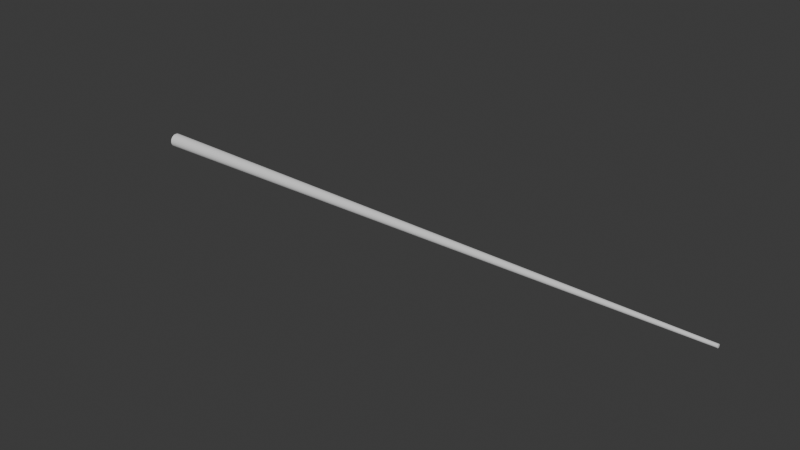 # Source: testBranch.blend  (saved by Blender 4.0.36; exported with 4.5.12 LTS)
import bpy
from mathutils import Matrix  # noqa: F401  (used for matrix-valued properties, if any)

bpy.ops.wm.read_factory_settings(use_empty=True)
scene = bpy.context.scene
scene.name = 'Scene'

# ---- collections
col_collection = bpy.data.collections.new('Collection'); scene.collection.children.link(col_collection)

# ---- world
world_world = bpy.data.worlds.new('World'); scene.world = world_world
world_world.use_nodes = True; world_world.node_tree.nodes.clear()
_N = world_world.node_tree.nodes; _L = world_world.node_tree.links
n0 = _N.new('ShaderNodeOutputWorld'); n0.name = 'World Output'; n0.location = (300, 300)
n1 = _N.new('ShaderNodeBackground'); n1.name = 'Background'; n1.location = (10, 300)
n1.inputs[0].default_value = (0.05088, 0.05088, 0.05088, 1.0)
_L.new(n1.outputs[0], n0.inputs[0])
n0.is_active_output = True
world_world.color = (0.05088, 0.05088, 0.05088)
world_world.use_sun_shadow = False
world_world.sun_shadow_jitter_overblur = 0.0

# ---- meshes
me_cylinder_002 = bpy.data.meshes.new('Cylinder.002')
me_cylinder_002.from_pydata([(2.921e-08, 1.0, -1.0), (3.151e-08, 0.2435, 1.0), (0.2487, 0.9686, -1.0), (0.06056, 0.2359, 1.0), (0.4818, 0.8763, -1.0), (0.1173, 0.2134, 1.0), (0.6845, 0.729, -1.0), (0.1667, 0.1775, 1.0), (0.8443, 0.5358, -1.0), (0.2056, 0.1305, 1.0), (0.9511, 0.309, -1.0), (0.2316, 0.07525, 1.0), (0.998, 0.06279, -1.0), (0.243, 0.01529, 1.0), (0.9823, -0.1874, -1.0), (0.2392, -0.04563, 1.0), (0.9048, -0.4258, -1.0), (0.2203, -0.1037, 1.0), (0.7705, -0.6374, -1.0), (0.1876, -0.1552, 1.0), (0.5878, -0.809, -1.0), (0.1431, -0.197, 1.0), (0.3681, -0.9298, -1.0), (0.08964, -0.2264, 1.0), (0.1253, -0.9921, -1.0), (0.03052, -0.2416, 1.0), (-0.1253, -0.9921, -1.0), (-0.03052, -0.2416, 1.0), (-0.3681, -0.9298, -1.0), (-0.08964, -0.2264, 1.0), (-0.5878, -0.809, -1.0), (-0.1431, -0.197, 1.0), (-0.7705, -0.6374, -1.0), (-0.1876, -0.1552, 1.0), (-0.9048, -0.4258, -1.0), (-0.2203, -0.1037, 1.0), (-0.9823, -0.1874, -1.0), (-0.2392, -0.04563, 1.0), (-0.998, 0.06279, -1.0), (-0.243, 0.01529, 1.0), (-0.9511, 0.309, -1.0), (-0.2316, 0.07525, 1.0), (-0.8443, 0.5358, -1.0), (-0.2056, 0.1305, 1.0), (-0.6845, 0.729, -1.0), (-0.1667, 0.1775, 1.0), (-0.4818, 0.8763, -1.0), (-0.1173, 0.2134, 1.0), (-0.2487, 0.9686, -1.0), (-0.06056, 0.2359, 1.0)], [], [(0, 1, 3, 2), (2, 3, 5, 4), (4, 5, 7, 6), (6, 7, 9, 8), (8, 9, 11, 10), (10, 11, 13, 12), (12, 13, 15, 14), (14, 15, 17, 16), (16, 17, 19, 18), (18, 19, 21, 20), (20, 21, 23, 22), (22, 23, 25, 24), (24, 25, 27, 26), (26, 27, 29, 28), (28, 29, 31, 30), (30, 31, 33, 32), (32, 33, 35, 34), (34, 35, 37, 36), (36, 37, 39, 38), (38, 39, 41, 40), (40, 41, 43, 42), (42, 43, 45, 44), (44, 45, 47, 46), (3, 1, 49, 47, 45, 43, 41, 39, 37, 35, 33, 31, 29, 27, 25, 23, 21, 19, 17, 15, 13, 11, 9, 7, 5), (46, 47, 49, 48), (48, 49, 1, 0), (0, 2, 4, 6, 8, 10, 12, 14, 16, 18, 20, 22, 24, 26, 28, 30, 32, 34, 36, 38, 40, 42, 44, 46, 48)])
_uv = me_cylinder_002.uv_layers.new(name='UVMap')
_uv.uv.foreach_set('vector', [1.0, 0.5, 1.0, 1.0, 0.96, 1.0, 0.96, 0.5, 0.96, 0.5, 0.96, 1.0, 0.92, 1.0, 0.92, 0.5, 0.92, 0.5, 0.92, 1.0, 0.88, 1.0, 0.88, 0.5, 0.88, 0.5, 0.88, 1.0, 0.84, 1.0, 0.84, 0.5, 0.84, 0.5, 0.84, 1.0, 0.8, 1.0, 0.8, 0.5, 0.8, 0.5, 0.8, 1.0, 0.76, 1.0, 0.76, 0.5, 0.76, 0.5, 0.76, 1.0, 0.72, 1.0, 0.72, 0.5, 0.72, 0.5, 0.72, 1.0, 0.68, 1.0, 0.68, 0.5, 0.68, 0.5, 0.68, 1.0, 0.64, 1.0, 0.64, 0.5, 0.64, 0.5, 0.64, 1.0, 0.6, 1.0, 0.6, 0.5, 0.6, 0.5, 0.6, 1.0, 0.56, 1.0, 0.56, 0.5, 0.56, 0.5, 0.56, 1.0, 0.52, 1.0, 0.52, 0.5, 0.52, 0.5, 0.52, 1.0, 0.48, 1.0, 0.48, 0.5, 0.48, 0.5, 0.48, 1.0, 0.44, 1.0, 0.44, 0.5, 0.44, 0.5, 0.44, 1.0, 0.4, 1.0, 0.4, 0.5, 0.4, 0.5, 0.4, 1.0, 0.36, 1.0, 0.36, 0.5, 0.36, 0.5, 0.36, 1.0, 0.32, 1.0, 0.32, 0.5, 0.32, 0.5, 0.32, 1.0, 0.28, 1.0, 0.28, 0.5, 0.28, 0.5, 0.28, 1.0, 0.24, 1.0, 0.24, 0.5, 0.24, 0.5, 0.24, 1.0, 0.2, 1.0, 0.2, 0.5, 0.2, 0.5, 0.2, 1.0, 0.16, 1.0, 0.16, 0.5, 0.16, 0.5, 0.16, 1.0, 0.12, 1.0, 0.12, 0.5, 0.12, 0.5, 0.12, 1.0, 0.08, 1.0, 0.08, 0.5, 0.3097, 0.4825, 0.25, 0.49, 0.1903, 0.4825, 0.1344, 0.4603, 0.08571, 0.425, 0.04736, 0.3786, 0.02175, 0.3242, 0.01047, 0.2651, 0.01425, 0.205, 0.03284, 0.1478, 0.06508, 0.09702, 0.1089, 0.05584, 0.1617, 0.02685, 0.2199, 0.01189, 0.2801, 0.01189, 0.3383, 0.02685, 0.3911, 0.05584, 0.4349, 0.09702, 0.4672, 0.1478, 0.4857, 0.205, 0.4895, 0.2651, 0.4783, 0.3242, 0.4526, 0.3786, 0.4143, 0.425, 0.3656, 0.4603, 0.08, 0.5, 0.08, 1.0, 0.04, 1.0, 0.04, 0.5, 0.04, 0.5, 0.04, 1.0, -1.788e-07, 1.0, -1.788e-07, 0.5, 0.75, 0.49, 0.8097, 0.4825, 0.8656, 0.4603, 0.9143, 0.425, 0.9526, 0.3786, 0.9783, 0.3242, 0.9895, 0.2651, 0.9857, 0.205, 0.9672, 0.1478, 0.9349, 0.09702, 0.8911, 0.05584, 0.8383, 0.02685, 0.7801, 0.01189, 0.7199, 0.01189, 0.6617, 0.02685, 0.6089, 0.05584, 0.5651, 0.09702, 0.5328, 0.1478, 0.5143, 0.205, 0.5105, 0.2651, 0.5217, 0.3242, 0.5474, 0.3786, 0.5857, 0.425, 0.6344, 0.4603, 0.6903, 0.4825])
me_cylinder_002.update()

# ---- objects
ob_cylinder = bpy.data.objects.new('Cylinder', me_cylinder_002)

# ---- transforms, parenting, visibility, modifiers, constraints
ob_cylinder.location = (-11.97, -2.444e-08, 5.378e-07)
ob_cylinder.rotation_euler = (0.0, 1.571, 0.0)
ob_cylinder.scale = (1.0, 1.0, 43.42)

# ---- collection membership
col_collection.objects.link(ob_cylinder)

# ---- scene / render settings (as saved in the file)
scene.frame_start = 1; scene.frame_end = 250; scene.frame_set(1)
scene.render.engine = 'BLENDER_EEVEE_NEXT'
scene.cycles.sampling_pattern = 'TABULATED_SOBOL'
bpy.context.view_layer.update()

# ---- added for rendering (the .blend has no active camera and no usable light): camera, sun
cam_auto = bpy.data.cameras.new('AutoCamera')
cam_auto.lens = 50.0
cam_auto.sensor_width = 36.0
cam_auto.clip_end = 1410.78
ob_auto_camera = bpy.data.objects.new('AutoCamera', cam_auto)
scene.collection.objects.link(ob_auto_camera)
ob_auto_camera.location = (68.4175, -96.4601, 64.3093)
ob_auto_camera.rotation_euler = (1.09748, -7.21219e-08, 0.694738)
scene.camera = ob_auto_camera
light_auto_sun = bpy.data.lights.new('AutoSun', 'SUN')
light_auto_sun.energy = 3.0
light_auto_sun.angle = 0.0523599
ob_auto_sun = bpy.data.objects.new('AutoSun', light_auto_sun)
scene.collection.objects.link(ob_auto_sun)
ob_auto_sun.rotation_euler = (0.872665, 0.174533, 0.523599)
bpy.context.view_layer.update()
